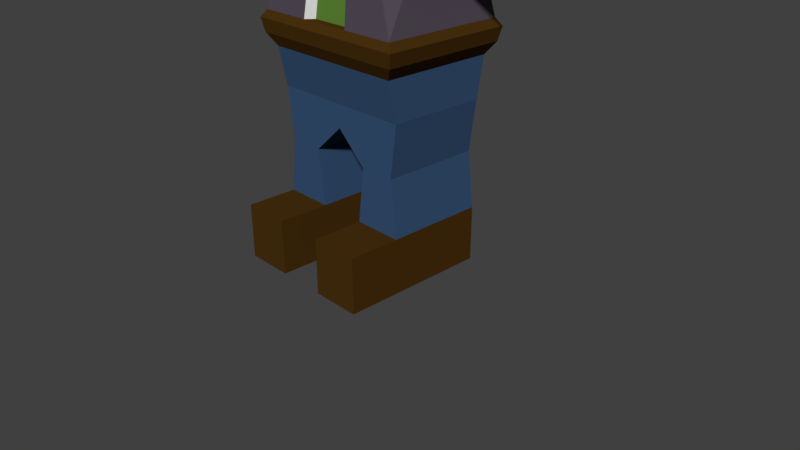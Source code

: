 # Source: Zombie2.blend  (saved by Blender 2.79.0; exported with 4.5.12 LTS)
import bpy
from mathutils import Matrix  # noqa: F401  (used for matrix-valued properties, if any)

bpy.ops.wm.read_factory_settings(use_empty=True)
scene = bpy.context.scene
scene.name = 'Scene'

# ---- collections
col_collection_1 = bpy.data.collections.new('Collection 1'); scene.collection.children.link(col_collection_1)

# ---- materials (node trees are filled in below, after node groups)
mat_material = bpy.data.materials.new('Material')
mat_material.alpha_threshold = 0.0
mat_material.use_transparent_shadow = False
mat_material.diffuse_color = (0.104, 0.2266, 0.03263, 1.0)
mat_material.roughness = 0.5
mat_material.line_color = (0.0, 0.0, 0.0, 1.0)
mat_material_001 = bpy.data.materials.new('Material.001')
mat_material_001.alpha_threshold = 0.0
mat_material_001.use_transparent_shadow = False
mat_material_001.diffuse_color = (0.4969, 0.195, 0.1422, 1.0)
mat_material_001.roughness = 0.5
mat_material_002 = bpy.data.materials.new('Material.002')
mat_material_002.alpha_threshold = 0.0
mat_material_002.use_transparent_shadow = False
mat_material_002.diffuse_color = (0.723, 0.723, 0.723, 1.0)
mat_material_002.roughness = 0.5
mat_material_003 = bpy.data.materials.new('Material.003')
mat_material_003.alpha_threshold = 0.0
mat_material_003.use_transparent_shadow = False
mat_material_003.diffuse_color = (0.08655, 0.07018, 0.09462, 1.0)
mat_material_003.roughness = 0.5
mat_material_004 = bpy.data.materials.new('Material.004')
mat_material_004.alpha_threshold = 0.0
mat_material_004.use_transparent_shadow = False
mat_material_004.diffuse_color = (0.06681, 0.0303, 0.004765, 1.0)
mat_material_004.roughness = 0.5
mat_material_005 = bpy.data.materials.new('Material.005')
mat_material_005.alpha_threshold = 0.0
mat_material_005.use_transparent_shadow = False
mat_material_005.diffuse_color = (0.0375, 0.08285, 0.1734, 1.0)
mat_material_005.roughness = 0.5
mat_material_006 = bpy.data.materials.new('Material.006')
mat_material_006.alpha_threshold = 0.0
mat_material_006.use_transparent_shadow = False
mat_material_006.diffuse_color = (0.4969, 0.3192, 0.04271, 1.0)
mat_material_006.roughness = 0.5
mat_material_007 = bpy.data.materials.new('Material.007')
mat_material_007.alpha_threshold = 0.0
mat_material_007.use_transparent_shadow = False
mat_material_007.diffuse_color = (0.0, 0.0, 0.0, 1.0)
mat_material_007.roughness = 0.5

# ---- material node trees

# ---- world
world_world = bpy.data.worlds.new('World'); scene.world = world_world
world_world.color = (0.05088, 0.05088, 0.05088)
world_world.use_sun_shadow = False
world_world.sun_shadow_jitter_overblur = 0.0
world_world.cycles.sampling_method = 'MANUAL'

# ---- cameras
cam_camera = bpy.data.cameras.new('Camera')
cam_camera.clip_end = 100.0
cam_camera.lens = 35.0
cam_camera.sensor_width = 32.0
cam_camera.sensor_height = 18.0
cam_camera.ortho_scale = 7.314
cam_camera.dof.focus_distance = 0.0
cam_camera.dof.aperture_fstop = 128.0

# ---- meshes
me_cube = bpy.data.meshes.new('Cube')
me_cube.from_pydata([(0.9147, 1.129, 5.71), (0.9147, -0.7002, 5.736), (-0.9147, -0.7002, 5.736), (-0.9147, 1.129, 5.71), (1.0, 1.214, 7.238), (1.0, -0.7855, 7.238), (-1.0, -0.7855, 7.238), (-1.0, 1.214, 7.238), (0.5488, 1.129, 5.652), (0.1829, 1.129, 5.652), (-0.1829, 1.129, 5.652), (-0.5488, 1.129, 5.652), (0.5488, -0.7002, 5.652), (0.1829, -0.7002, 5.652), (-0.1829, -0.7002, 5.652), (-0.5488, -0.7002, 5.652), (0.6, 1.214, 7.238), (0.2, 1.214, 7.238), (-0.2, 1.214, 7.238), (-0.6, 1.214, 7.238), (0.6, -0.7855, 7.238), (0.2, -0.7855, 7.238), (-0.2, -0.7855, 7.238), (-0.6, -0.7855, 7.238), (1.0, 1.214, 5.945), (1.0, 1.214, 6.537), (1.0, 1.214, 7.023), (1.0, -0.7855, 6.038), (1.0, -0.7855, 6.474), (1.0, -0.7855, 6.875), (-1.0, -0.7855, 6.038), (-1.0, -0.7855, 6.474), (-1.0, -0.7855, 6.875), (-1.0, 1.214, 5.945), (-1.0, 1.214, 6.537), (-1.0, 1.214, 7.023), (0.6, -0.7855, 7.023), (0.6, -0.7855, 6.537), (0.4453, -0.7855, 5.924), (0.2, -0.7855, 6.983), (0.2, -0.7855, 6.537), (0.2, -0.7855, 5.924), (-0.2, -0.7855, 6.983), (-0.2, -0.7855, 6.537), (-0.2, -0.7855, 5.924), (-0.6, -0.7855, 7.023), (-0.6, -0.7855, 6.537), (-0.4453, -0.7855, 5.924), (0.6, 1.214, 6.008), (0.6, 1.214, 6.537), (0.6, 1.214, 7.023), (0.2, 1.214, 6.008), (0.2, 1.214, 6.537), (0.2, 1.214, 7.023), (-0.2, 1.214, 6.008), (-0.2, 1.214, 6.537), (-0.2, 1.214, 7.023), (-0.6, 1.214, 6.008), (-0.6, 1.214, 6.537), (-0.6, 1.214, 7.023), (0.2, -0.8164, 6.537), (0.2, -0.8164, 6.008), (-0.2, -0.8164, 6.537), (-0.2, -0.8164, 6.008), (0.6, -0.6115, 7.023), (0.6, -0.6115, 6.537), (0.2, -0.6115, 6.983), (0.2, -0.6115, 6.537), (-0.2, -0.6115, 6.983), (-0.2, -0.6115, 6.537), (-0.6, -0.6115, 7.023), (-0.6, -0.6115, 6.537), (0.9147, 0.5194, 5.652), (0.9147, -0.09043, 5.652), (-0.9147, -0.09043, 5.652), (-0.9147, 0.5194, 5.652), (-1.0, -0.1189, 7.238), (-1.0, 0.5478, 7.238), (1.0, 0.5478, 7.238), (1.0, -0.1189, 7.238), (0.4307, -0.1189, 5.432), (0.4307, 0.5478, 5.432), (0.1436, -0.1189, 5.432), (0.1436, 0.5478, 5.432), (-0.1436, -0.1189, 5.432), (-0.1436, 0.5478, 5.432), (-0.4307, -0.1189, 5.432), (-0.4307, 0.5478, 5.432), (1.0, 0.5478, 6.008), (1.0, -0.1189, 6.008), (1.0, 0.5478, 6.537), (1.0, -0.1189, 6.537), (1.0, 0.5478, 7.023), (1.0, -0.1189, 7.023), (-1.0, -0.1189, 6.008), (-1.0, 0.5478, 6.008), (-1.0, -0.1189, 6.537), (-1.0, 0.5478, 6.537), (-1.0, -0.1189, 7.023), (-1.0, 0.5478, 7.023), (0.4307, -0.1189, 5.214), (0.4307, 0.5478, 5.214), (0.1436, -0.1189, 5.214), (0.1436, 0.5478, 5.214), (-0.1436, -0.1189, 5.214), (-0.1436, 0.5478, 5.214), (-0.4307, -0.1189, 5.214), (-0.4307, 0.5478, 5.214), (0.7409, -0.5432, 5.093), (0.979, 0.9721, 5.093), (0.3263, -0.5432, 5.093), (0.3263, 0.9721, 5.093), (-0.3263, -0.5432, 5.093), (-0.3263, 0.9721, 5.093), (-0.7409, -0.5432, 5.093), (-0.979, 0.9721, 5.093), (1.048, -0.5962, 3.054), (1.048, 1.025, 3.054), (0.3492, -0.5962, 3.054), (0.3492, 1.025, 3.054), (-0.3492, -0.5962, 3.054), (-0.3492, 1.025, 3.054), (-1.048, -0.5962, 3.054), (-1.048, 1.025, 3.054), (-0.7669, -0.5697, 4.073), (-0.7496, -0.552, 4.753), (-0.9905, 0.9809, 4.753), (-1.013, 0.9986, 4.073), (0.9905, 0.9809, 4.753), (1.013, 0.9986, 4.073), (0.3378, 0.9986, 4.073), (0.3302, 0.9809, 4.753), (-0.3378, 0.9986, 4.073), (-0.3302, 0.9809, 4.753), (0.7496, -0.552, 4.753), (0.7669, -0.5697, 4.073), (0.3302, -0.552, 4.753), (0.3378, -0.5697, 4.073), (-0.3302, -0.552, 4.753), (-0.3378, -0.5697, 4.073), (0.9147, 0.3161, 5.652), (0.9147, 0.1128, 5.652), (-0.9147, 0.1128, 5.652), (-0.9147, 0.3161, 5.652), (-1.0, 0.1034, 7.238), (-1.0, 0.3256, 7.238), (1.0, 0.3256, 7.238), (1.0, 0.1034, 7.238), (0.4307, 0.1034, 5.432), (0.4307, 0.3256, 5.432), (-0.4307, 0.1034, 5.432), (-0.4307, 0.3256, 5.432), (1.0, 0.3256, 6.008), (1.0, 0.1034, 6.008), (1.0, 0.3256, 6.537), (1.0, 0.1034, 6.537), (1.0, 0.3256, 7.023), (1.0, 0.1034, 7.023), (-1.0, 0.1034, 6.008), (-1.0, 0.3256, 6.008), (-1.0, 0.1034, 6.537), (-1.0, 0.3256, 6.537), (-1.0, 0.1034, 7.023), (-1.0, 0.3256, 7.023), (0.4307, 0.1034, 5.214), (0.4307, 0.3256, 5.214), (-0.4307, 0.1034, 5.214), (-0.4307, 0.3256, 5.214), (0.979, -0.03808, 5.093), (0.979, 0.467, 5.093), (-0.979, -0.03808, 5.093), (-0.979, 0.467, 5.093), (1.048, -0.05576, 3.054), (1.048, 0.4847, 3.054), (-1.048, -0.05576, 3.054), (-1.048, 0.4847, 3.054), (0.9905, -0.04102, 4.753), (0.9905, 0.47, 4.753), (1.013, -0.04692, 4.073), (1.013, 0.4759, 4.073), (-0.9905, 0.47, 4.753), (-0.9905, -0.04102, 4.753), (-1.013, 0.4759, 4.073), (-1.013, -0.04692, 4.073), (1.561, -0.04102, 4.753), (1.561, 0.47, 4.753), (1.597, -0.04692, 4.073), (1.597, 0.4759, 4.073), (-1.561, 0.47, 4.753), (-1.561, -0.04102, 4.753), (-1.597, 0.4759, 4.073), (-1.597, -0.04692, 4.073), (1.862, -0.04102, 4.705), (1.862, 0.47, 4.705), (1.905, -0.04692, 4.121), (1.905, 0.4759, 4.121), (-1.862, 0.47, 4.705), (-1.862, -0.04102, 4.705), (-1.905, 0.4759, 4.121), (-1.905, -0.04692, 4.121), (2.221, -0.04102, 4.753), (2.221, 0.47, 4.753), (2.272, -0.04692, 4.073), (2.272, 0.4759, 4.073), (-2.221, 0.47, 4.753), (-2.221, -0.04102, 4.753), (-2.272, 0.4759, 4.073), (-2.272, -0.04692, 4.073), (2.532, -0.04102, 4.753), (2.532, 0.47, 4.753), (2.59, -0.04692, 4.073), (2.59, 0.4759, 4.073), (-2.532, 0.47, 4.753), (-2.532, -0.04102, 4.753), (-2.59, 0.4759, 4.073), (-2.59, -0.04692, 4.073), (2.986, -0.04102, 4.753), (2.986, 0.47, 4.753), (3.066, -0.04692, 4.073), (3.066, 0.4759, 4.073), (-2.986, 0.47, 4.753), (-2.986, -0.04102, 4.753), (-3.066, 0.4759, 4.073), (-3.066, -0.04692, 4.073), (0.9683, 0.4289, 2.112), (0.9683, 0.8579, 2.112), (0.3228, 0.8579, 0.0), (0.3228, 0.8579, 2.112), (0.3228, 0.4289, 0.0), (-0.3228, 0.8579, 2.112), (-0.9683, 0.4289, 2.112), (-0.9683, 0.8579, 2.112), (-0.3228, -0.4289, 2.112), (-0.9683, -0.4289, 2.112), (0.3228, -0.4289, 2.112), (0.9683, -0.4289, 2.112), (0.9683, -1.341e-07, 2.112), (0.9683, 0.8579, 0.0), (0.9683, 0.4289, 0.0), (-0.9683, 5.96e-08, 2.112), (0.8779, 0.4289, 1.44), (0.8779, 0.8579, 1.44), (0.4132, 0.4289, 1.44), (0.4132, 0.8579, 1.44), (-0.4132, 0.4289, 1.44), (-0.4132, 0.8579, 1.44), (-0.8779, 0.4289, 1.44), (-0.8779, 0.8579, 1.44), (-0.4132, -0.4289, 1.44), (-0.8779, -0.4289, 1.44), (0.4132, -0.4289, 1.44), (0.8779, -0.4289, 1.44), (0.8779, -1.341e-07, 1.44), (0.4132, 0.0, 1.44), (-0.4132, 5.96e-08, 1.44), (-0.8779, 5.96e-08, 1.44), (-0.3228, 0.4289, 0.0), (-0.3228, 0.8579, 0.0), (-0.9683, 0.4289, 0.0), (-0.9683, 0.8579, 0.0), (-0.3228, -0.4289, 0.0), (-0.9683, -0.4289, 0.0), (0.9683, -0.4289, 0.0), (0.3228, -0.4289, 0.0), (0.9683, -1.341e-07, 0.0), (0.3228, 0.0, 0.0), (-0.3228, 5.96e-08, 0.0), (-0.9683, 5.96e-08, 0.0), (0.9655, 0.4635, 2.623), (-0.9655, 0.4635, 2.623), (0.9655, -0.03457, 2.623), (0.9655, -0.5327, 2.623), (0.3218, 0.9616, 2.623), (0.9655, 0.9616, 2.623), (-0.9655, -0.5327, 2.623), (-0.9655, -0.03457, 2.623), (-0.9655, 0.9616, 2.623), (-0.3218, 0.9616, 2.623), (0.3218, -0.5327, 2.623), (-0.3218, -0.5327, 2.623), (0.3228, 0.0, 0.7201), (0.3228, 0.4289, 0.7201), (0.9683, 0.4289, 0.7201), (0.9683, 0.8579, 0.7201), (0.3228, 0.8579, 0.7201), (0.3228, -0.4289, 0.7201), (0.9683, -0.4289, 0.7201), (0.9683, -1.341e-07, 0.7201), (-0.3228, 5.96e-08, 0.7201), (-0.3228, -0.4289, 0.7201), (-0.3228, 0.4289, 0.7201), (-0.9683, 5.96e-08, 0.7201), (-0.9683, -0.4289, 0.7201), (-0.3228, 0.8579, 0.7201), (-0.9683, 0.4289, 0.7201), (-0.9683, 0.8579, 0.7201), (-0.3228, -1.096, 0.7201), (-0.3228, -1.096, 0.0), (-0.9683, -1.096, 0.0), (0.9683, -1.096, 0.0), (0.3228, -1.096, 0.0), (0.3228, -1.096, 0.7201), (0.9683, -1.096, 0.7201), (-0.9683, -1.096, 0.7201), (1.119, 0.5031, 2.96), (1.119, 1.08, 2.96), (1.08, 0.4931, 2.784), (-1.119, 0.5031, 2.96), (-1.119, 1.08, 2.96), (-0.373, 1.08, 2.96), (-0.373, -0.6515, 2.96), (-1.119, -0.6515, 2.96), (0.373, 1.08, 2.96), (0.373, -0.6515, 2.96), (1.119, -0.6515, 2.96), (1.119, -0.07419, 2.96), (1.08, -0.06416, 2.784), (0.3601, 1.05, 2.784), (-1.119, -0.07419, 2.96), (-1.08, -0.6214, 2.784), (-1.08, 1.05, 2.784), (0.3601, -0.6214, 2.784), (-1.08, 0.4931, 2.784), (1.08, -0.6214, 2.784), (1.08, 1.05, 2.784), (-1.08, -0.06416, 2.784), (-0.3601, 1.05, 2.784), (-0.3601, -0.6214, 2.784), (0.1818, 0.6365, 5.307), (0.5454, 0.6365, 5.307), (-0.1818, 0.6365, 5.307), (-0.5454, 0.6365, 5.307), (0.5454, -0.2076, 5.307), (0.1818, -0.2076, 5.307), (-0.1818, -0.2076, 5.307), (-0.5454, -0.2076, 5.307), (-0.5454, 0.07378, 5.307), (-0.5454, 0.3551, 5.307), (0.5454, 0.3551, 5.307), (0.5454, 0.07378, 5.307), (0.2472, -0.4425, 5.093), (-0.2472, -0.4425, 5.093), (0.2645, -0.4955, 3.054), (-0.2645, -0.4955, 3.054), (0.2558, -0.469, 4.073), (-0.2558, -0.469, 4.073), (0.2501, -0.4513, 4.753), (-0.2501, -0.4513, 4.753), (0.6899, 0.7484, 5.236), (0.8345, 0.8602, 5.164), (0.6899, -0.3194, 5.236), (0.6315, -0.4313, 5.164), (0.23, -0.3194, 5.236), (0.2782, -0.4313, 5.164), (-0.23, -0.3194, 5.236), (-0.2782, -0.4313, 5.164), (-0.6899, -0.3194, 5.236), (-0.6315, -0.4313, 5.164), (-0.6899, 0.0365, 5.236), (-0.8345, -0.00079, 5.164), (-0.6899, 0.3924, 5.236), (-0.8345, 0.4297, 5.164), (0.6899, 0.3924, 5.236), (0.8345, 0.4297, 5.164), (0.6899, 0.0365, 5.236), (0.8345, -0.0007902, 5.164), (0.2782, 0.8602, 5.164), (0.23, 0.7484, 5.236), (-0.2782, 0.8602, 5.164), (-0.23, 0.7484, 5.236), (-0.8345, 0.8602, 5.164), (-0.6899, 0.7484, 5.236), (0.1781, -0.2267, 5.173), (0.2127, -0.3346, 5.133), (-0.1781, -0.2267, 5.173), (-0.2127, -0.3346, 5.133), (-0.4597, -0.6985, 6.71), (-0.3403, -0.6985, 6.71), (-0.4597, -0.6985, 6.85), (-0.3403, -0.6985, 6.85), (0.3403, -0.6985, 6.71), (0.4597, -0.6985, 6.71), (0.3403, -0.6985, 6.85), (0.4597, -0.6985, 6.85), (-0.4597, -0.6115, 6.71), (-0.4597, -0.6115, 6.85), (-0.3403, -0.6115, 6.71), (-0.3403, -0.6115, 6.85), (0.3403, -0.6115, 6.71), (0.3403, -0.6115, 6.85), (0.4597, -0.6115, 6.71), (0.4597, -0.6115, 6.85), (1.0, 1.214, 7.095), (1.0, 1.214, 7.166), (1.0, -0.7855, 7.095), (1.0, -0.7855, 7.166), (-1.0, -0.7855, 7.095), (-1.0, -0.7855, 7.166), (-1.0, 1.214, 7.095), (-1.0, 1.214, 7.166), (0.6, 1.214, 7.095), (0.6, 1.214, 7.166), (0.2, 1.214, 7.095), (0.2, 1.214, 7.166), (-0.2, 1.214, 7.095), (-0.2, 1.214, 7.166), (-0.6, 1.214, 7.095), (-0.6, 1.214, 7.166), (0.6, -0.7855, 7.166), (0.6, -0.7855, 7.095), (0.2, -0.7855, 7.166), (0.2, -0.7855, 7.055), (-0.2, -0.7855, 7.166), (-0.2, -0.7855, 7.055), (-0.6, -0.7855, 7.166), (-0.6, -0.7855, 7.095), (1.0, 0.5478, 7.166), (1.0, 0.5478, 7.095), (1.0, -0.1189, 7.166), (1.0, -0.1189, 7.095), (-1.0, -0.1189, 7.166), (-1.0, -0.1189, 7.095), (-1.0, 0.5478, 7.166), (-1.0, 0.5478, 7.095), (-1.0, 0.1034, 7.166), (-1.0, 0.1034, 7.095), (-1.0, 0.3256, 7.166), (-1.0, 0.3256, 7.095), (1.0, 0.3256, 7.166), (1.0, 0.3256, 7.095), (1.0, 0.1034, 7.166), (1.0, 0.1034, 7.095), (0.6, -0.8448, 7.095), (0.6, -0.8448, 7.023), (0.2, -0.8448, 7.055), (0.2, -0.8448, 6.983), (-0.2, -0.8448, 7.055), (-0.2, -0.8448, 6.983), (-0.6, -0.8448, 7.095), (-0.6, -0.8448, 7.023), (0.2, -1.063, 6.389), (0.2, -1.063, 6.008), (-0.2, -1.063, 6.389), (-0.2, -1.063, 6.008), (1.268e-07, 1.129, 5.652), (-2.31e-08, -0.7002, 5.652), (1.788e-07, 1.214, 7.238), (-2.384e-07, -0.7855, 7.238), (1.639e-07, 1.214, 7.023), (1.49e-07, 1.214, 6.537), (1.341e-07, 1.214, 6.008), (-5.96e-08, -0.7855, 5.924), (-1.341e-07, -0.7855, 6.537), (-2.086e-07, -0.7855, 6.983), (-5.96e-08, -0.8164, 6.008), (-1.341e-07, -0.8164, 6.537), (7.451e-08, 0.5478, 5.432), (4.47e-08, -0.1189, 5.432), (7.451e-08, 0.5478, 5.214), (4.47e-08, -0.1189, 5.214), (1.192e-07, 0.9721, 5.093), (1.192e-07, 1.025, 3.054), (5.96e-08, -0.5962, 3.054), (1.192e-07, 0.9809, 4.753), (1.192e-07, 0.9986, 4.073), (8.941e-08, 0.8579, 2.112), (5.96e-08, -0.4289, 2.112), (8.941e-08, 0.8579, 1.832), (0.00886, -0.4289, 1.82), (8.941e-08, 0.4289, 1.832), (0.00886, 3.027e-08, 1.82), (5.96e-08, -0.5327, 2.623), (1.192e-07, 0.9616, 2.623), (1.192e-07, 1.08, 2.96), (5.96e-08, -0.6515, 2.96), (8.941e-08, -0.6214, 2.784), (8.941e-08, 1.05, 2.784), (5.96e-08, -0.4425, 5.093), (8.941e-08, 0.6365, 5.307), (5.96e-08, -0.4955, 3.054), (5.96e-08, -0.4513, 4.753), (5.96e-08, -0.469, 4.073), (4.47e-08, -0.2267, 5.173), (5.96e-08, -0.3346, 5.133), (8.941e-08, 0.7484, 5.236), (1.192e-07, 0.8602, 5.164), (1.788e-07, 1.214, 7.166), (1.639e-07, 1.214, 7.095), (-2.086e-07, -0.7855, 7.055), (-2.235e-07, -0.7855, 7.166), (-5.96e-08, -1.063, 6.008), (-1.341e-07, -1.063, 6.389), (0.4453, -0.7855, 5.83), (0.2, -0.7855, 5.83), (-0.2, -0.7855, 5.83), (-0.4453, -0.7855, 5.83), (1.0, 1.214, 5.83), (1.0, -0.7855, 5.89), (-1.0, -0.7855, 5.89), (-1.0, 1.214, 5.83), (0.6, 1.214, 5.83), (0.2, 1.214, 5.83), (-0.2, 1.214, 5.83), (-0.6, 1.214, 5.83), (-1.0, -0.1189, 5.83), (-1.0, 0.5478, 5.83), (1.0, 0.5478, 5.83), (1.0, -0.1189, 5.83), (1.0, 0.3256, 5.83), (1.0, 0.1034, 5.83), (-1.0, 0.1034, 5.83), (-1.0, 0.3256, 5.83), (-4.47e-08, -0.7855, 5.83), (1.341e-07, 1.214, 5.83), (-0.1734, -0.6437, 5.912), (-0.3861, -0.6437, 5.912), (-5.96e-08, -0.6437, 5.912), (0.3861, -0.6437, 5.912), (0.1734, -0.6437, 5.912), (0.3861, -0.6437, 5.841), (0.1734, -0.6437, 5.841), (-0.1734, -0.6437, 5.841), (-0.3861, -0.6437, 5.841), (-4.668e-08, -0.6437, 5.841), (-0.8819, 0.8862, 3.893), (0.8819, 0.8862, 3.893), (0.7064, -0.4788, 3.893), (0.294, -0.4788, 3.893), (-0.294, -0.4788, 3.893), (-0.7064, -0.4788, 3.893), (0.294, 0.8862, 3.893), (-0.294, 0.8862, 3.893), (0.8819, 0.4312, 3.893), (0.8819, -0.02378, 3.893), (-0.8819, -0.02378, 3.893), (-0.8819, 0.4312, 3.893), (0.2227, -0.3917, 3.893), (-0.2227, -0.3917, 3.893), (5.609e-08, -0.3917, 3.893), (1.077e-07, 0.8862, 3.893), (1.0, 1.214, 7.383), (1.0, -0.7855, 7.383), (-1.0, -0.7855, 7.383), (-1.0, 1.214, 7.383), (0.6, 1.214, 7.383), (0.2, 1.214, 7.383), (-0.2, 1.214, 7.383), (-0.6, 1.214, 7.383), (0.6, -0.7855, 7.383), (0.2, -0.7855, 7.383), (-0.2, -0.7855, 7.383), (-0.6, -0.7855, 7.383), (-1.0, -0.1189, 7.383), (-1.0, 0.5478, 7.383), (1.0, 0.5478, 7.383), (1.0, -0.1189, 7.383), (-1.0, 0.1034, 7.383), (-1.0, 0.3256, 7.383), (1.0, 0.3256, 7.383), (1.0, 0.1034, 7.383), (1.788e-07, 1.214, 7.383), (-2.384e-07, -0.7855, 7.383), (0.6512, 0.8657, 7.565), (-0.6512, -0.4368, 7.565), (-0.6512, 0.8657, 7.565), (-0.3907, 0.8657, 7.565), (0.3907, -0.4368, 7.565), (-0.1302, -0.4368, 7.565), (0.6512, 0.4315, 7.565), (-0.6512, 0.1421, 7.565), (-1.657e-07, -0.4368, 7.565), (0.6512, -0.4368, 7.565), (0.3907, 0.8657, 7.565), (0.1302, 0.8657, 7.565), (-0.1302, 0.8657, 7.565), (0.1302, -0.4368, 7.565), (-0.3907, -0.4368, 7.565), (-0.6512, -0.002608, 7.565), (-0.6512, 0.4315, 7.565), (0.6512, -0.002608, 7.565), (-0.6512, 0.2868, 7.565), (0.6512, 0.2868, 7.565), (0.6512, 0.1421, 7.565), (1.061e-07, 0.8657, 7.565), (0.2819, 0.4963, 7.658), (0.2819, -0.06739, 7.658), (-0.2819, -0.06739, 7.658), (-0.2819, 0.4963, 7.658), (0.1691, 0.4963, 7.658), (0.05637, 0.4963, 7.658), (-0.05637, 0.4963, 7.658), (-0.1691, 0.4963, 7.658), (0.1691, -0.06739, 7.658), (0.05637, -0.06739, 7.658), (-0.05637, -0.06739, 7.658), (-0.1691, -0.06739, 7.658), (-0.2819, 0.1205, 7.658), (-0.2819, 0.3084, 7.658), (0.2819, 0.3084, 7.658), (0.2819, 0.1205, 7.658), (-0.2819, 0.1831, 7.658), (-0.2819, 0.2458, 7.658), (0.2819, 0.2458, 7.658), (0.2819, 0.1831, 7.658), (2.592e-08, 0.4963, 7.658), (-9.168e-08, -0.06739, 7.658), (-2.887e-08, 0.2145, 7.688), (0.6, -0.8301, 7.792), (0.2, -0.8301, 7.792), (-2.98e-07, -0.8301, 7.792), (-0.2, -0.8301, 7.792), (-0.6, -0.8301, 7.792), (-2.253e-07, -0.7471, 7.835), (-0.1302, -0.7471, 7.835), (0.3907, -0.7471, 7.835), (0.1302, -0.7471, 7.835), (-0.3907, -0.7471, 7.835)], [], [(86, 15, 2, 74), (503, 11, 3, 499), (422, 77, 7, 399), (414, 23, 6, 397), (418, 79, 5, 395), (395, 5, 20, 408), (408, 20, 21, 410), (489, 447, 22, 412), (412, 22, 23, 414), (496, 0, 8, 500), (500, 8, 9, 501), (513, 444, 10, 502), (502, 10, 11, 503), (73, 1, 12, 80), (80, 12, 13, 82), (457, 445, 14, 84), (84, 14, 15, 86), (404, 56, 59, 406), (56, 55, 58, 59), (55, 54, 57, 58), (487, 448, 56, 404), (448, 449, 55, 56), (449, 450, 54, 55), (400, 50, 53, 402), (50, 49, 52, 53), (49, 48, 51, 52), (392, 26, 50, 400), (26, 25, 49, 50), (25, 24, 48, 49), (493, 492, 519, 520), (44, 43, 46, 47), (40, 37, 65, 67), (38, 41, 518, 517), (43, 44, 63, 62), (452, 453, 42, 43), (495, 494, 521, 522), (38, 37, 40, 41), (37, 36, 64, 65), (497, 27, 38, 492), (27, 28, 37, 38), (28, 29, 36, 37), (507, 89, 27, 497), (89, 91, 28, 27), (91, 93, 29, 28), (495, 47, 30, 498), (47, 46, 31, 30), (46, 45, 32, 31), (505, 95, 33, 499), (95, 97, 34, 33), (97, 99, 35, 34), (406, 59, 35, 398), (59, 58, 34, 35), (58, 57, 33, 34), (455, 62, 442, 491), (451, 41, 61, 454), (452, 43, 62, 455), (41, 40, 60, 61), (71, 69, 386, 384), (67, 65, 390, 388), (45, 46, 71, 70), (46, 43, 69, 71), (39, 40, 67, 66), (36, 39, 66, 64), (43, 42, 68, 69), (42, 45, 70, 68), (31, 32, 98, 96), (161, 163, 99, 97), (30, 31, 96, 94), (159, 161, 97, 95), (498, 30, 94, 504), (511, 159, 95, 505), (25, 26, 92, 90), (155, 157, 93, 91), (24, 25, 90, 88), (153, 155, 91, 89), (496, 24, 88, 506), (509, 153, 89, 507), (10, 85, 87, 11), (83, 81, 101, 103), (444, 456, 85, 10), (151, 87, 107, 167), (8, 81, 83, 9), (84, 86, 106, 104), (0, 72, 81, 8), (141, 73, 80, 148), (393, 4, 78, 416), (430, 147, 79, 418), (397, 6, 76, 420), (426, 145, 77, 422), (11, 87, 75, 3), (150, 86, 74, 142), (370, 368, 113, 115), (485, 366, 111, 460), (366, 349, 109, 111), (456, 83, 103, 458), (148, 80, 100, 164), (87, 85, 105, 107), (80, 82, 102, 100), (457, 84, 104, 459), (539, 530, 119, 461), (530, 525, 117, 119), (535, 524, 123, 175), (365, 351, 108, 168), (351, 353, 110, 108), (477, 341, 347, 480), (355, 357, 114, 112), (361, 370, 115, 171), (472, 272, 227, 465), (271, 278, 234, 235), (275, 269, 230, 239), (524, 531, 121, 123), (533, 526, 116, 172), (526, 527, 118, 116), (102, 372, 352, 333), (528, 529, 122, 120), (112, 114, 125, 138), (138, 125, 124, 139), (136, 110, 340, 346), (112, 138, 347, 341), (108, 110, 136, 134), (134, 136, 137, 135), (168, 108, 134, 176), (176, 134, 135, 178), (115, 113, 133, 126), (126, 133, 132, 127), (171, 115, 126, 180), (180, 126, 127, 182), (111, 109, 128, 131), (131, 128, 129, 130), (460, 111, 131, 463), (125, 181, 183, 124), (180, 182, 190, 188), (114, 170, 181, 125), (170, 171, 180, 181), (128, 177, 179, 129), (176, 178, 186, 184), (109, 169, 177, 128), (169, 168, 176, 177), (525, 532, 173, 117), (532, 533, 172, 173), (270, 271, 235, 236), (279, 274, 233, 232), (272, 273, 225, 227), (274, 275, 239, 233), (276, 277, 229, 231), (471, 279, 232, 466), (357, 359, 170, 114), (359, 361, 171, 170), (349, 363, 169, 109), (363, 365, 168, 169), (529, 534, 174, 122), (534, 535, 175, 174), (81, 149, 165, 101), (149, 148, 164, 165), (87, 151, 143, 75), (151, 150, 142, 143), (420, 76, 144, 424), (424, 144, 145, 426), (416, 78, 146, 428), (428, 146, 147, 430), (72, 140, 149, 81), (140, 141, 148, 149), (86, 150, 166, 106), (150, 151, 167, 166), (506, 88, 152, 508), (508, 152, 153, 509), (88, 90, 154, 152), (152, 154, 155, 153), (90, 92, 156, 154), (154, 156, 157, 155), (504, 94, 158, 510), (510, 158, 159, 511), (94, 96, 160, 158), (158, 160, 161, 159), (96, 98, 162, 160), (160, 162, 163, 161), (187, 185, 193, 195), (186, 187, 195, 194), (182, 183, 191, 190), (181, 180, 188, 189), (178, 179, 187, 186), (179, 177, 185, 187), (177, 176, 184, 185), (183, 181, 189, 191), (196, 198, 206, 204), (192, 194, 202, 200), (191, 189, 197, 199), (189, 188, 196, 197), (185, 184, 192, 193), (184, 186, 194, 192), (188, 190, 198, 196), (190, 191, 199, 198), (201, 200, 208, 209), (205, 204, 212, 213), (198, 199, 207, 206), (194, 195, 203, 202), (195, 193, 201, 203), (199, 197, 205, 207), (197, 196, 204, 205), (193, 192, 200, 201), (215, 213, 221, 223), (211, 209, 217, 219), (200, 202, 210, 208), (204, 206, 214, 212), (206, 207, 215, 214), (202, 203, 211, 210), (203, 201, 209, 211), (207, 205, 213, 215), (221, 220, 222, 223), (217, 216, 218, 219), (213, 212, 220, 221), (209, 208, 216, 217), (208, 210, 218, 216), (212, 214, 222, 220), (214, 215, 223, 222), (210, 211, 219, 218), (231, 229, 245, 247), (466, 232, 248, 468), (225, 224, 240, 241), (239, 230, 246, 255), (236, 235, 251, 252), (230, 231, 247, 246), (465, 227, 243, 467), (233, 239, 255, 249), (235, 234, 250, 251), (268, 270, 236, 224), (269, 276, 231, 230), (273, 268, 224, 225), (281, 284, 226, 228), (470, 468, 248, 254), (284, 283, 237, 226), (290, 288, 266, 256), (283, 282, 238, 237), (467, 469, 244, 245), (469, 470, 254, 244), (288, 289, 260, 266), (280, 281, 228, 265), (224, 236, 252, 240), (227, 225, 241, 243), (232, 233, 249, 248), (266, 260, 261, 267), (264, 262, 263, 265), (237, 238, 228, 226), (238, 264, 265, 228), (257, 256, 258, 259), (256, 266, 267, 258), (292, 291, 267, 261), (285, 263, 300, 301), (293, 290, 256, 257), (291, 294, 258, 267), (287, 286, 262, 264), (294, 295, 259, 258), (282, 287, 264, 238), (295, 293, 257, 259), (285, 280, 265, 263), (260, 289, 296, 297), (273, 272, 317, 324), (462, 120, 310, 474), (122, 174, 318, 311), (275, 274, 319, 325), (461, 119, 312, 473), (277, 276, 320, 326), (120, 122, 311, 310), (472, 277, 326, 476), (471, 278, 321, 475), (123, 121, 309, 308), (278, 271, 323, 321), (270, 268, 306, 316), (250, 253, 280, 285), (240, 252, 287, 282), (252, 251, 286, 287), (251, 250, 285, 286), (253, 242, 281, 280), (241, 240, 282, 283), (243, 241, 283, 284), (242, 243, 284, 281), (248, 249, 292, 289), (247, 245, 293, 295), (246, 247, 295, 294), (255, 246, 294, 291), (245, 244, 290, 293), (249, 255, 291, 292), (254, 248, 289, 288), (244, 254, 288, 290), (302, 301, 300, 299), (296, 303, 298, 297), (262, 286, 302, 299), (263, 262, 299, 300), (261, 260, 297, 298), (289, 292, 303, 296), (286, 285, 301, 302), (292, 261, 298, 303), (305, 304, 306, 324), (307, 308, 320, 322), (304, 315, 316, 306), (474, 310, 327, 475), (308, 309, 326, 320), (311, 318, 325, 319), (312, 305, 324, 317), (310, 311, 319, 327), (315, 314, 323, 316), (318, 307, 322, 325), (314, 313, 321, 323), (473, 312, 317, 476), (117, 173, 304, 305), (174, 175, 307, 318), (172, 116, 314, 315), (119, 117, 305, 312), (274, 279, 327, 319), (268, 273, 324, 306), (173, 172, 315, 304), (116, 118, 313, 314), (271, 270, 316, 323), (276, 269, 322, 320), (269, 275, 325, 322), (175, 123, 308, 307), (463, 464, 132, 133), (384, 386, 377, 376), (165, 164, 339, 338), (101, 165, 338, 329), (166, 167, 337, 336), (106, 166, 336, 335), (167, 107, 331, 337), (538, 537, 343, 479), (104, 106, 335, 334), (100, 102, 333, 332), (164, 100, 332, 339), (103, 101, 329, 328), (458, 103, 328, 478), (480, 347, 345, 481), (527, 137, 344, 536), (528, 120, 343, 537), (138, 139, 345, 347), (137, 136, 346, 344), (483, 375, 341, 477), (462, 118, 342, 479), (373, 340, 110, 353), (107, 105, 330, 331), (104, 334, 354, 374), (459, 104, 374, 482), (338, 339, 364, 362), (362, 364, 365, 363), (329, 338, 362, 348), (348, 362, 363, 349), (336, 337, 360, 358), (358, 360, 361, 359), (335, 336, 358, 356), (356, 358, 359, 357), (337, 331, 371, 360), (360, 371, 370, 361), (334, 335, 356, 354), (354, 356, 357, 355), (332, 333, 352, 350), (350, 352, 353, 351), (339, 332, 350, 364), (364, 350, 351, 365), (328, 329, 348, 367), (367, 348, 349, 366), (478, 328, 367, 484), (484, 367, 366, 485), (331, 330, 369, 371), (371, 369, 368, 370), (375, 355, 112, 341), (391, 389, 382, 383), (387, 385, 378, 379), (482, 483, 373, 372), (385, 384, 376, 378), (389, 388, 380, 382), (390, 391, 383, 381), (388, 390, 381, 380), (381, 383, 382, 380), (377, 379, 378, 376), (66, 67, 388, 389), (70, 71, 384, 385), (68, 70, 385, 387), (64, 66, 389, 391), (65, 64, 391, 390), (69, 68, 387, 386), (386, 387, 379, 377), (355, 375, 374, 354), (353, 352, 372, 373), (156, 429, 431, 157), (429, 428, 430, 431), (92, 417, 429, 156), (417, 416, 428, 429), (162, 425, 427, 163), (425, 424, 426, 427), (98, 421, 425, 162), (421, 420, 424, 425), (163, 427, 423, 99), (427, 426, 422, 423), (32, 396, 421, 98), (396, 397, 420, 421), (157, 431, 419, 93), (431, 430, 418, 419), (26, 392, 417, 92), (392, 393, 416, 417), (19, 407, 399, 7), (407, 406, 398, 399), (4, 393, 401, 16), (393, 392, 400, 401), (16, 401, 403, 17), (401, 400, 402, 403), (446, 486, 405, 18), (486, 487, 404, 405), (18, 405, 407, 19), (405, 404, 406, 407), (36, 409, 432, 433), (413, 412, 414, 415), (453, 488, 413, 42), (488, 489, 412, 413), (39, 36, 433, 435), (409, 408, 410, 411), (29, 394, 409, 36), (394, 395, 408, 409), (93, 419, 394, 29), (419, 418, 395, 394), (45, 415, 396, 32), (415, 414, 397, 396), (99, 423, 398, 35), (423, 422, 399, 398), (437, 436, 438, 439), (433, 432, 434, 435), (415, 45, 439, 438), (409, 411, 434, 432), (45, 42, 437, 439), (413, 415, 438, 436), (411, 39, 435, 434), (42, 413, 436, 437), (490, 491, 442, 443), (62, 63, 443, 442), (61, 60, 440, 441), (441, 440, 491, 490), (411, 410, 489, 488), (39, 411, 488, 453), (403, 402, 487, 486), (17, 403, 486, 446), (374, 375, 483, 482), (369, 484, 485, 368), (330, 478, 484, 369), (102, 459, 482, 372), (120, 462, 479, 343), (373, 483, 477, 340), (346, 480, 481, 344), (105, 458, 478, 330), (536, 538, 479, 342), (131, 130, 464, 463), (309, 473, 476, 326), (313, 474, 475, 321), (279, 471, 475, 327), (272, 472, 476, 317), (121, 461, 473, 309), (118, 462, 474, 313), (242, 253, 470, 469), (243, 242, 469, 467), (253, 250, 468, 470), (229, 465, 467, 245), (234, 466, 468, 250), (278, 471, 466, 234), (113, 460, 463, 133), (277, 472, 465, 229), (340, 477, 480, 346), (531, 539, 461, 121), (82, 457, 459, 102), (85, 456, 458, 105), (368, 485, 460, 113), (9, 83, 456, 444), (40, 452, 455, 60), (44, 451, 454, 63), (60, 455, 491, 440), (40, 39, 453, 452), (492, 38, 517, 519), (52, 51, 450, 449), (53, 52, 449, 448), (402, 53, 448, 487), (82, 13, 445, 457), (501, 9, 444, 513), (410, 21, 447, 489), (51, 501, 513, 450), (13, 493, 512, 445), (142, 510, 511, 143), (74, 504, 510, 142), (140, 508, 509, 141), (72, 506, 508, 140), (141, 509, 507, 73), (0, 496, 506, 72), (143, 511, 505, 75), (2, 498, 504, 74), (75, 505, 499, 3), (15, 495, 498, 2), (73, 507, 497, 1), (1, 497, 492, 12), (12, 492, 493, 13), (445, 512, 494, 14), (14, 494, 495, 15), (54, 502, 503, 57), (450, 513, 502, 54), (48, 500, 501, 51), (24, 496, 500, 48), (57, 503, 499, 33), (521, 514, 515, 522), (523, 516, 514, 521), (519, 517, 518, 520), (520, 518, 516, 523), (451, 44, 514, 516), (512, 493, 520, 523), (44, 47, 515, 514), (47, 495, 522, 515), (494, 512, 523, 521), (41, 451, 516, 518), (132, 464, 539, 531), (344, 481, 538, 536), (139, 528, 537, 345), (118, 527, 536, 342), (481, 345, 537, 538), (183, 182, 535, 534), (124, 183, 534, 529), (179, 178, 533, 532), (129, 179, 532, 525), (139, 124, 529, 528), (135, 137, 527, 526), (178, 135, 526, 533), (127, 132, 531, 524), (182, 127, 524, 535), (130, 129, 525, 530), (464, 130, 530, 539), (441, 490, 454, 61), (63, 454, 490, 443), (79, 147, 559, 555), (6, 23, 551, 542), (21, 20, 548, 549), (5, 79, 555, 541), (22, 447, 561, 550), (17, 446, 560, 545), (23, 22, 550, 551), (4, 16, 544, 540), (447, 21, 549, 561), (16, 17, 545, 544), (144, 76, 552, 556), (76, 6, 542, 552), (446, 18, 546, 560), (145, 144, 556, 557), (77, 145, 557, 553), (19, 7, 543, 547), (18, 19, 547, 546), (146, 78, 554, 558), (78, 4, 540, 554), (7, 77, 553, 543), (20, 5, 541, 548), (147, 146, 558, 559), (543, 553, 578, 564), (556, 552, 577, 569), (548, 566, 614, 607), (542, 551, 576, 563), (557, 556, 569, 580), (575, 570, 612, 615), (541, 555, 579, 571), (558, 554, 568, 581), (551, 550, 610, 611), (540, 544, 572, 562), (559, 558, 581, 582), (552, 542, 563, 577), (544, 545, 573, 572), (545, 560, 583, 573), (553, 557, 580, 578), (560, 546, 574, 583), (570, 567, 613, 612), (554, 540, 562, 568), (546, 547, 565, 574), (547, 543, 564, 565), (555, 559, 582, 579), (548, 541, 571, 566), (563, 576, 595, 586), (580, 569, 600, 601), (567, 570, 605, 594), (571, 579, 599, 585), (581, 568, 598, 602), (576, 567, 594, 595), (562, 572, 588, 584), (582, 581, 602, 603), (577, 563, 586, 596), (572, 573, 589, 588), (573, 583, 604, 589), (578, 580, 601, 597), (583, 574, 590, 604), (570, 575, 593, 605), (568, 562, 584, 598), (574, 565, 591, 590), (565, 564, 587, 591), (579, 582, 603, 599), (566, 571, 585, 592), (564, 578, 597, 587), (569, 577, 596, 600), (575, 566, 592, 593), (601, 600, 606), (594, 605, 606), (585, 599, 606), (602, 598, 606), (595, 594, 606), (584, 588, 606), (603, 602, 606), (596, 586, 606), (588, 589, 606), (589, 604, 606), (597, 601, 606), (604, 590, 606), (605, 593, 606), (598, 584, 606), (590, 591, 606), (591, 587, 606), (599, 603, 606), (592, 585, 606), (587, 597, 606), (600, 596, 606), (593, 592, 606), (586, 595, 606), (608, 607, 614, 615), (610, 609, 612, 613), (611, 610, 613, 616), (609, 608, 615, 612), (576, 551, 611, 616), (566, 575, 615, 614), (549, 548, 607, 608), (567, 576, 616, 613), (550, 561, 609, 610), (561, 549, 608, 609)])
me_cube.polygons.foreach_set('material_index', [0, 0, 4, 4, 4, 4, 4, 4, 4, 0, 0, 0, 0, 0, 0, 0, 0, 4, 4, 0, 4, 4, 0, 4, 4, 0, 4, 4, 0, 0, 0, 0, 0, 0, 0, 0, 0, 0, 0, 0, 0, 0, 0, 0, 0, 0, 0, 0, 0, 4, 4, 4, 0, 0, 0, 0, 0, 2, 2, 0, 0, 0, 0, 0, 0, 0, 4, 0, 0, 0, 0, 4, 4, 0, 0, 0, 0, 0, 0, 0, 0, 0, 0, 0, 0, 4, 4, 4, 4, 0, 0, 3, 3, 3, 0, 0, 0, 0, 0, 3, 3, 3, 3, 3, 0, 3, 3, 5, 5, 5, 3, 3, 3, 2, 3, 3, 3, 2, 2, 3, 3, 3, 3, 3, 3, 3, 3, 3, 3, 3, 3, 3, 3, 3, 3, 3, 3, 3, 3, 3, 5, 5, 5, 5, 5, 5, 3, 3, 3, 3, 3, 3, 0, 0, 0, 0, 4, 4, 4, 4, 0, 0, 0, 0, 0, 0, 0, 0, 4, 4, 0, 0, 0, 0, 4, 4, 3, 3, 3, 3, 3, 3, 3, 3, 3, 3, 3, 3, 3, 3, 3, 3, 3, 3, 3, 3, 3, 3, 3, 3, 0, 0, 3, 3, 3, 3, 3, 3, 0, 0, 0, 0, 0, 0, 0, 0, 5, 5, 5, 5, 5, 5, 5, 5, 5, 5, 5, 5, 4, 5, 4, 4, 4, 5, 5, 4, 4, 5, 5, 5, 4, 4, 4, 4, 4, 4, 4, 4, 4, 4, 4, 4, 4, 4, 4, 4, 4, 4, 4, 4, 4, 4, 4, 4, 4, 4, 4, 4, 5, 5, 5, 5, 5, 5, 5, 5, 5, 5, 5, 5, 5, 5, 5, 5, 4, 4, 4, 4, 4, 4, 4, 4, 4, 4, 4, 4, 4, 4, 4, 4, 4, 4, 4, 4, 4, 4, 4, 4, 4, 4, 4, 4, 4, 4, 4, 4, 3, 7, 3, 3, 3, 3, 3, 0, 3, 3, 3, 3, 3, 0, 2, 2, 2, 2, 0, 4, 2, 3, 2, 0, 3, 3, 3, 3, 3, 3, 3, 3, 3, 3, 3, 3, 3, 3, 3, 3, 3, 3, 3, 3, 3, 3, 2, 7, 7, 0, 7, 7, 7, 7, 7, 7, 2, 2, 2, 2, 2, 2, 7, 2, 2, 4, 4, 4, 4, 4, 4, 4, 4, 4, 4, 4, 4, 4, 4, 4, 4, 4, 4, 4, 4, 4, 4, 4, 4, 4, 4, 4, 0, 0, 0, 4, 0, 0, 0, 4, 4, 0, 0, 4, 4, 4, 4, 4, 4, 4, 4, 4, 4, 0, 0, 0, 0, 0, 0, 4, 4, 0, 3, 3, 0, 4, 0, 0, 3, 0, 3, 4, 4, 4, 4, 4, 4, 5, 5, 5, 5, 5, 5, 3, 5, 0, 3, 0, 0, 3, 0, 0, 0, 0, 0, 0, 0, 4, 4, 0, 0, 4, 0, 0, 0, 0, 0, 0, 0, 0, 0, 0, 0, 0, 0, 0, 0, 0, 0, 0, 0, 0, 0, 0, 7, 7, 7, 7, 0, 0, 0, 0, 0, 0, 3, 0, 2, 2, 0, 3, 3, 3, 3, 3, 3, 3, 3, 3, 3, 3, 0, 0, 4, 4, 4, 4, 4, 4, 4, 4, 4, 4, 4, 4, 4, 4, 4, 4, 4, 4, 4, 4, 4, 4, 4, 4, 4, 4, 4, 4, 4, 4, 4, 4, 4, 4, 4, 4, 4, 4, 4, 4, 4, 4, 4, 4, 4, 4, 4, 4, 4, 4, 4, 4, 4, 4, 4, 4, 4, 4, 4, 4, 4, 4, 4, 4, 4, 4, 4, 4, 4, 4, 4, 4, 4, 4, 4, 4, 4, 4, 4, 4, 4, 4, 4, 4, 4, 4, 4, 4, 4, 4, 4, 4, 4, 4, 4, 4, 4, 4])
me_cube.materials.append(mat_material)
me_cube.materials.append(mat_material_001)
me_cube.materials.append(mat_material_002)
me_cube.materials.append(mat_material_003)
me_cube.materials.append(mat_material_004)
me_cube.materials.append(mat_material_005)
me_cube.materials.append(mat_material_006)
me_cube.materials.append(mat_material_007)
me_cube.materials.append(None)
me_cube.use_remesh_preserve_volume = False
me_cube.use_remesh_preserve_attributes = False
me_cube.use_mirror_vertex_groups = False
me_cube.update()
arm_armature = bpy.data.armatures.new('Armature')  # bones are not reproduced

# ---- objects
ob_armature = bpy.data.objects.new('Armature', arm_armature)
ob_cube = bpy.data.objects.new('Cube', me_cube)
ob_camera = bpy.data.objects.new('Camera', cam_camera)

# ---- transforms, parenting, visibility, modifiers, constraints
ob_armature.location = (5.96e-08, 1.28, 3.972)
ob_armature.rotation_euler = (1.571, -0.0, 0.0)
ob_armature.hide_viewport = True
ob_armature.show_in_front = True
ob_armature.lineart.crease_threshold = 0.0
ob_cube.parent = ob_armature
ob_cube.matrix_parent_inverse = Matrix(((1.0, 0.0, 0.0, -5.96e-08), (0.0, 0.0, 1.0, -3.972), (0.0, -1.0, -2.98e-08, 1.28), (0.0, 0.0, 0.0, 1.0)))
ob_cube.location = (0.0, 0.0, 0.0)
ob_cube.lock_rotations_4d = False
ob_cube.empty_display_type = 'ARROWS'
ob_cube.lineart.crease_threshold = 0.0
_vg = ob_cube.vertex_groups.new(name='Bone')
for _i, _w in zip([109, 111, 113, 115, 117, 119, 121, 123, 126, 127, 128, 129, 130, 131, 132, 133, 179, 182, 305, 308, 309, 312, 317, 326, 366, 368, 460, 461, 463, 464, 473, 476, 485, 524, 525, 530, 531, 532, 535, 539], [0.006642, 0.05132, 0.05157, 0.006547, 0.02453, 0.09809, 0.09831, 0.03114, 0.05116, 0.1626, 0.04967, 0.1627, 0.7308, 0.1379, 0.7328, 0.1372, 0.001995, 0.002347, 0.005163, 0.01481, 0.07105, 0.07206, 0.03714, 0.03676, 0.01699, 0.01614, 0.03743, 0.1075, 0.1563, 0.9417, 0.07434, 0.03957, 0.0009193, 0.09687, 0.09361, 0.4145, 0.4156, 0.0009975, 0.001174, 0.5246]): _vg.add([_i], _w, 'REPLACE')
_vg = ob_cube.vertex_groups.new(name='Bone.001')
for _i, _w in zip([101, 102, 103, 104, 105, 107, 108, 110, 111, 112, 113, 114, 116, 118, 120, 122, 124, 125, 131, 133, 134, 135, 136, 137, 138, 139, 183, 310, 311, 313, 314, 321, 327, 328, 329, 330, 331, 332, 333, 334, 335, 340, 341, 342, 343, 344, 345, 346, 347, 348, 350, 351, 352, 353, 354, 355, 356, 357, 366, 367, 368, 369, 371, 372, 373, 374, 375, 458, 459, 460, 462, 463, 474, 475, 477, 478, 479, 480, 481, 482, 483, 484, 485, 526, 527, 528, 529, 534, 536, 537, 538], [0.005838, 0.01713, 0.07502, 0.01796, 0.07634, 0.006157, 0.02858, 0.09237, 0.08522, 0.09549, 0.08478, 0.03087, 0.01621, 0.07762, 0.07904, 0.01592, 0.1314, 0.05868, 0.09855, 0.09917, 0.05846, 0.1263, 0.1756, 0.5206, 0.1769, 0.5207, 0.001058, 0.05951, 0.0005696, 0.05717, 0.003493, 0.02256, 0.02504, 0.08592, 0.01384, 0.09049, 0.01155, 0.004852, 0.03461, 0.03868, 0.003889, 0.09838, 0.1006, 0.08465, 0.08539, 0.5691, 0.5686, 0.2174, 0.2188, 0.006583, 0.01657, 0.02449, 0.05685, 0.07537, 0.05901, 0.07728, 0.01601, 0.02562, 0.08688, 0.08692, 0.08761, 0.08837, 0.006099, 0.05701, 0.07871, 0.05806, 0.07905, 0.1802, 0.02117, 0.2314, 0.06317, 0.3224, 0.04794, 0.01681, 0.1383, 0.1528, 0.07851, 0.3547, 0.6218, 0.06416, 0.09697, 0.195, 0.2111, 0.07126, 0.2991, 0.2999, 0.07367, 0.0005288, 0.3269, 0.327, 0.3502]): _vg.add([_i], _w, 'REPLACE')
_vg = ob_cube.vertex_groups.new(name='Bone.002')
for _i, _w in zip([1, 2, 12, 13, 14, 15, 27, 28, 30, 31, 37, 38, 39, 40, 41, 42, 43, 44, 46, 47, 60, 61, 62, 63, 65, 66, 67, 68, 69, 71, 376, 377, 378, 379, 380, 381, 382, 383, 384, 385, 386, 387, 388, 389, 390, 391, 440, 441, 442, 443, 445, 451, 452, 453, 454, 455, 490, 491, 492, 493, 494, 495, 497, 498, 512, 514, 515, 516, 517, 518, 519, 520, 521, 522, 523], [0.03588, 0.03285, 0.06626, 0.1037, 0.1015, 0.06301, 0.02604, 0.002689, 0.02225, 0.0002512, 0.03359, 0.07498, 0.0007376, 0.06315, 0.1029, 0.0006658, 0.06349, 0.1008, 0.03233, 0.07026, 0.06895, 0.1019, 0.06921, 0.1002, 0.02612, 0.001762, 0.048, 0.001382, 0.04875, 0.02579, 0.01672, 0.01888, 0.01226, 0.01339, 0.01891, 0.01685, 0.01365, 0.01261, 0.01755, 0.009327, 0.02298, 0.01139, 0.02282, 0.01171, 0.01764, 0.009856, 0.07573, 0.09617, 0.07576, 0.09553, 0.1074, 0.1142, 0.06614, 0.002215, 0.1109, 0.07116, 0.09479, 0.07644, 0.08504, 0.1674, 0.1638, 0.07752, 0.03171, 0.02887, 0.1751, 0.1314, 0.09336, 0.1385, 0.1039, 0.1325, 0.1285, 0.1787, 0.178, 0.1112, 0.186]): _vg.add([_i], _w, 'REPLACE')
_vg = ob_cube.vertex_groups.new(name='Bone.020')
for _i, _w in zip([0, 1, 2, 3, 4, 5, 6, 7, 8, 9, 10, 11, 12, 13, 14, 15, 16, 17, 18, 19, 20, 21, 22, 23, 24, 25, 26, 27, 28, 29, 30, 31, 32, 33, 34, 35, 36, 37, 38, 39, 40, 41, 42, 43, 44, 45, 46, 47, 48, 49, 50, 51, 52, 53, 54, 55, 56, 57, 58, 59, 60, 61, 62, 63, 64, 65, 66, 67, 68, 69, 70, 71, 72, 73, 74, 75, 76, 77, 78, 79, 80, 81, 82, 83, 84, 85, 86, 87, 88, 89, 90, 91, 92, 93, 94, 95, 96, 97, 98, 99, 100, 101, 102, 103, 104, 105, 106, 107, 108, 109, 110, 111, 112, 113, 114, 115, 134, 136, 138, 140, 141, 142, 143, 144, 145, 146, 147, 148, 149, 150, 151, 152, 153, 154, 155, 156, 157, 158, 159, 160, 161, 162, 163, 164, 165, 166, 167, 168, 169, 170, 171, 328, 329, 330, 331, 332, 333, 334, 335, 336, 337, 338, 339, 340, 341, 346, 347, 348, 349, 350, 351, 352, 353, 354, 355, 356, 357, 358, 359, 360, 361, 362, 363, 364, 365, 366, 367, 368, 369, 370, 371, 372, 373, 374, 375, 376, 377, 378, 379, 380, 381, 382, 383, 384, 385, 386, 387, 388, 389, 390, 391, 392, 393, 394, 395, 396, 397, 398, 399, 400, 401, 402, 403, 404, 405, 406, 407, 408, 409, 410, 411, 412, 413, 414, 415, 416, 417, 418, 419, 420, 421, 422, 423, 424, 425, 426, 427, 428, 429, 430, 431, 432, 433, 434, 435, 436, 437, 438, 439, 440, 441, 442, 443, 444, 445, 446, 447, 448, 449, 450, 451, 452, 453, 454, 455, 456, 457, 458, 459, 460, 477, 478, 480, 482, 483, 484, 485, 486, 487, 488, 489, 490, 491, 492, 493, 494, 495, 496, 497, 498, 499, 500, 501, 502, 503, 504, 505, 506, 507, 508, 509, 510, 511, 512, 513, 514, 515, 516, 517, 518, 519, 520, 521, 522, 523, 540, 541, 542, 543, 544, 545, 546, 547, 548, 549, 550, 551, 552, 553, 554, 555, 556, 557, 558, 559, 560, 561, 562, 563, 564, 565, 566, 567, 568, 569, 570, 571, 572, 573, 574, 575, 576, 577, 578, 579, 580, 581, 582, 583, 584, 585, 586, 587, 588, 589, 590, 591, 592, 593, 594, 595, 596, 597, 598, 599, 600, 601, 602, 603, 604, 605, 606, 607, 608, 609, 610, 611, 612, 613, 614, 615, 616], [0.966, 0.9182, 0.9217, 0.9627, 0.9949, 0.9833, 0.9837, 0.9949, 0.9438, 0.9483, 0.9477, 0.9477, 0.8774, 0.8361, 0.8365, 0.8738, 0.9954, 0.996, 0.996, 0.9954, 0.9788, 0.9774, 0.9773, 0.9788, 0.9729, 0.9875, 0.9934, 0.9349, 0.9586, 0.974, 0.937, 0.9596, 0.9738, 0.9717, 0.9872, 0.9933, 0.9703, 0.9442, 0.8963, 0.9681, 0.9243, 0.872, 0.9681, 0.9236, 0.8738, 0.9706, 0.9444, 0.8991, 0.9729, 0.9885, 0.9941, 0.975, 0.9899, 0.995, 0.9751, 0.9899, 0.995, 0.9733, 0.9884, 0.9941, 0.918, 0.8735, 0.9175, 0.8749, 0.9677, 0.9502, 0.9674, 0.9404, 0.9675, 0.9397, 0.968, 0.9499, 0.9295, 0.9179, 0.9145, 0.9303, 0.9901, 0.9938, 0.9938, 0.99, 0.7852, 0.8016, 0.8245, 0.8412, 0.8102, 0.8356, 0.7795, 0.7941, 0.9652, 0.9543, 0.9852, 0.9781, 0.9923, 0.9877, 0.9538, 0.9652, 0.9779, 0.9851, 0.9879, 0.9923, 0.3841, 0.2855, 0.5646, 0.2862, 0.4384, 0.2899, 0.3493, 0.2927, 0.05367, 0.002733, 0.1272, 0.03652, 0.1234, 0.03454, 0.04126, 0.004295, 0.002482, 0.05533, 0.05335, 0.9224, 0.9183, 0.9164, 0.9217, 0.9918, 0.993, 0.993, 0.9917, 0.7567, 0.7645, 0.7521, 0.7613, 0.9622, 0.9587, 0.9837, 0.9814, 0.9913, 0.9899, 0.9582, 0.9619, 0.9812, 0.9836, 0.9899, 0.9913, 0.3165, 0.2783, 0.3045, 0.2793, 0.03201, 0.007034, 0.02953, 0.007176, 0.1913, 0.1508, 0.2004, 0.1491, 0.2234, 0.4186, 0.3329, 0.2101, 0.1909, 0.165, 0.1681, 0.1971, 0.1834, 0.1691, 0.06174, 0.05956, 0.07724, 0.03672, 0.129, 0.07985, 0.2864, 0.1935, 0.2418, 0.1734, 0.1226, 0.07417, 0.1126, 0.0673, 0.09092, 0.05118, 0.09293, 0.05191, 0.1154, 0.06882, 0.06885, 0.1116, 0.07006, 0.1161, 0.03676, 0.07667, 0.3903, 0.2708, 0.3252, 0.2364, 0.9574, 0.9564, 0.9602, 0.9597, 0.9567, 0.9576, 0.9598, 0.9602, 0.9566, 0.9619, 0.9542, 0.9611, 0.9545, 0.9611, 0.9568, 0.9618, 0.9939, 0.9944, 0.9802, 0.9818, 0.9802, 0.982, 0.9939, 0.9944, 0.9947, 0.9951, 0.9954, 0.9958, 0.9954, 0.9958, 0.9946, 0.995, 0.9766, 0.974, 0.9751, 0.9724, 0.9751, 0.9724, 0.9767, 0.9742, 0.9934, 0.9929, 0.9894, 0.9886, 0.9895, 0.9889, 0.9934, 0.9929, 0.9913, 0.9907, 0.9925, 0.992, 0.9925, 0.992, 0.9912, 0.9906, 0.9728, 0.9714, 0.9712, 0.9695, 0.9712, 0.9695, 0.973, 0.9716, 0.9089, 0.8812, 0.9088, 0.8817, 0.9492, 0.8323, 0.9961, 0.977, 0.9951, 0.9901, 0.9754, 0.8591, 0.9216, 0.9675, 0.863, 0.9162, 0.8515, 0.8292, 0.2145, 0.5666, 0.01292, 0.2145, 0.1696, 0.06671, 0.4106, 0.2973, 0.08961, 0.05352, 0.9959, 0.9955, 0.9714, 0.9745, 0.8829, 0.9081, 0.8739, 0.7873, 0.7899, 0.8777, 0.9694, 0.9264, 0.9287, 0.9673, 0.9611, 0.9639, 0.9639, 0.9628, 0.9374, 0.9506, 0.9506, 0.9387, 0.946, 0.9422, 0.9411, 0.9455, 0.7792, 0.9645, 0.8382, 0.8739, 0.8313, 0.8648, 0.838, 0.8353, 0.7849, 0.7846, 0.8503, 0.7772, 0.9949, 0.9833, 0.9837, 0.9949, 0.9954, 0.996, 0.996, 0.9954, 0.9788, 0.9774, 0.9773, 0.9788, 0.9901, 0.9938, 0.9938, 0.99, 0.9918, 0.993, 0.993, 0.9917, 0.9961, 0.977, 0.9949, 0.9837, 0.9949, 0.9954, 0.9788, 0.9773, 0.9938, 0.9918, 0.977, 0.9833, 0.9954, 0.996, 0.996, 0.9774, 0.9788, 0.9901, 0.9938, 0.99, 0.993, 0.993, 0.9917, 0.9961, 0.9949, 0.9833, 0.9837, 0.9949, 0.9954, 0.996, 0.996, 0.9954, 0.9788, 0.9774, 0.9773, 0.9788, 0.9901, 0.9938, 0.9938, 0.99, 0.9918, 0.993, 0.993, 0.9917, 0.9961, 0.977, 0.9954, 0.9788, 0.9774, 0.977, 0.9773, 0.9788, 0.977, 0.9773, 0.9788, 0.9774, 0.9788]): _vg.add([_i], _w, 'REPLACE')
_vg = ob_cube.vertex_groups.new(name='Bone.003')
for _i, _w in zip([0, 1, 8, 9, 12, 13, 72, 73, 80, 81, 82, 83, 84, 85, 88, 89, 100, 101, 102, 103, 104, 105, 106, 107, 108, 109, 110, 111, 112, 113, 116, 117, 118, 119, 128, 129, 130, 131, 133, 134, 135, 136, 137, 138, 139, 140, 141, 148, 149, 152, 153, 164, 165, 168, 169, 172, 173, 176, 177, 178, 179, 184, 185, 186, 187, 192, 271, 273, 304, 305, 306, 312, 313, 314, 315, 316, 321, 323, 324, 328, 329, 330, 331, 332, 333, 334, 335, 338, 339, 340, 341, 342, 344, 345, 346, 347, 348, 349, 350, 351, 352, 353, 354, 355, 356, 357, 362, 363, 364, 365, 366, 367, 368, 369, 370, 371, 372, 373, 374, 375, 445, 456, 457, 458, 459, 460, 463, 477, 478, 479, 480, 481, 482, 483, 484, 485, 492, 500, 506, 507, 508, 509, 525, 526, 527, 528, 530, 532, 533, 536, 537, 538], [0.00126, 0.007891, 0.03613, 0.01023, 0.03047, 0.01722, 0.05757, 0.05689, 0.1683, 0.167, 0.09416, 0.1025, 0.03269, 0.03105, 0.00365, 0.005576, 0.537, 0.6283, 0.2621, 0.5007, 0.09556, 0.1371, 0.02834, 0.04915, 0.8385, 0.8833, 0.6524, 0.6958, 0.09648, 0.1138, 0.1199, 0.1124, 0.05319, 0.02155, 0.86, 0.675, 0.1633, 0.6429, 0.08807, 0.8223, 0.6649, 0.6284, 0.2528, 0.09104, 0.05278, 0.06336, 0.06351, 0.2168, 0.2137, 0.006103, 0.006798, 0.6474, 0.6885, 0.8909, 0.9184, 0.1301, 0.1246, 0.8632, 0.9076, 0.772, 0.7849, 0.1132, 0.09125, 0.1158, 0.1032, 0.004101, 0.02167, 0.00584, 0.09042, 0.09088, 0.05023, 0.008704, 0.03899, 0.09632, 0.09668, 0.05603, 0.008243, 0.06443, 0.05764, 0.5502, 0.7444, 0.1668, 0.0496, 0.6849, 0.4117, 0.09218, 0.02949, 0.7895, 0.7582, 0.5466, 0.1343, 0.04036, 0.1975, 0.06841, 0.5405, 0.1334, 0.8233, 0.8611, 0.7725, 0.8168, 0.522, 0.5945, 0.09983, 0.1023, 0.02342, 0.01177, 0.8625, 0.9015, 0.8356, 0.8756, 0.6724, 0.6319, 0.1334, 0.1494, 0.01291, 0.03183, 0.3778, 0.4693, 0.1302, 0.1387, 0.00196, 0.0631, 0.06221, 0.3033, 0.1591, 0.3438, 0.2481, 0.2972, 0.3365, 0.0007949, 0.2661, 0.1122, 0.2256, 0.2718, 0.3523, 0.3546, 0.005601, 0.006901, 0.02882, 0.03017, 0.03441, 0.03498, 0.3937, 0.3924, 0.153, 0.02639, 0.09244, 0.4547, 0.451, 0.1189, 0.0342, 0.05649]): _vg.add([_i], _w, 'REPLACE')
_vg = ob_cube.vertex_groups.new(name='Bone.004')
for _i, _w in zip([129, 134, 135, 168, 169, 176, 177, 178, 179, 184, 185, 186, 187, 192, 193, 194, 195, 200, 201, 202, 203, 208, 209, 210, 211, 525, 526, 532, 533], [0.01251, 0.0116, 0.02305, 0.02132, 0.001071, 0.09893, 0.07074, 0.1066, 0.1063, 0.8384, 0.8823, 0.757, 0.8357, 0.7835, 0.8592, 0.5242, 0.7926, 0.1754, 0.1563, 0.1337, 0.1646, 0.03841, 0.01647, 0.02445, 0.02473, 0.006254, 0.01152, 0.05314, 0.05328]): _vg.add([_i], _w, 'REPLACE')
_vg = ob_cube.vertex_groups.new(name='Bone.005')
for _i, _w in zip([184, 186, 187, 192, 193, 194, 195, 200, 201, 202, 203, 208, 209, 210, 211, 216, 217, 218, 219], [0.01922, 0.1014, 0.02772, 0.148, 0.09748, 0.4141, 0.142, 0.6112, 0.6652, 0.6286, 0.6168, 0.159, 0.138, 0.1699, 0.1433, 0.02787, 0.007158, 0.04422, 0.01648]): _vg.add([_i], _w, 'REPLACE')
_vg = ob_cube.vertex_groups.new(name='Bone.006')
for _i, _w in zip([192, 193, 194, 195, 200, 201, 202, 203, 208, 209, 210, 211, 216, 217, 218, 219], [0.03035, 0.001691, 0.02529, 0.0309, 0.2071, 0.1749, 0.2318, 0.2133, 0.7952, 0.828, 0.7913, 0.8181, 0.9503, 0.9641, 0.9418, 0.9581]): _vg.add([_i], _w, 'REPLACE')
_vg = ob_cube.vertex_groups.new(name='Bone.007')
for _i, _w in zip([2, 3, 10, 11, 14, 15, 74, 75, 80, 82, 83, 84, 85, 86, 87, 94, 95, 100, 101, 102, 103, 104, 105, 106, 107, 108, 110, 111, 112, 113, 114, 115, 120, 121, 122, 123, 124, 125, 126, 127, 131, 132, 133, 136, 137, 138, 139, 142, 143, 150, 151, 158, 159, 166, 167, 170, 171, 174, 175, 180, 181, 182, 183, 188, 189, 190, 191, 198, 199, 274, 275, 276, 307, 308, 309, 310, 311, 318, 319, 320, 322, 325, 327, 328, 329, 330, 331, 332, 333, 334, 335, 336, 337, 340, 341, 343, 344, 345, 346, 347, 348, 349, 350, 351, 352, 353, 354, 355, 356, 357, 358, 359, 360, 361, 366, 367, 368, 369, 370, 371, 372, 373, 374, 375, 445, 456, 457, 458, 459, 460, 463, 477, 478, 479, 480, 481, 482, 483, 484, 485, 494, 495, 503, 504, 505, 510, 511, 522, 524, 527, 528, 529, 531, 534, 535, 536, 537, 538], [0.007875, 0.006775, 0.01298, 0.02816, 0.02789, 0.04894, 0.0631, 0.05734, 2.869e-05, 0.05667, 0.02608, 0.124, 0.1046, 0.1799, 0.1734, 0.009314, 0.00447, 0.04217, 0.04801, 0.1259, 0.1314, 0.4187, 0.4899, 0.5791, 0.6197, 0.002102, 0.1014, 0.1148, 0.6564, 0.6981, 0.8472, 0.8776, 0.05229, 0.02549, 0.1215, 0.1136, 0.6515, 0.8246, 0.857, 0.6708, 0.08771, 0.1614, 0.6425, 0.0946, 0.05345, 0.6319, 0.252, 0.06706, 0.06496, 0.2237, 0.2171, 0.00974, 0.007933, 0.6621, 0.6867, 0.8904, 0.9182, 0.131, 0.1286, 0.9044, 0.8611, 0.7835, 0.7444, 0.07836, 0.1058, 0.1117, 0.1222, 0.003151, 0.01621, 0.02245, 0.004669, 0.01276, 0.09496, 0.0903, 0.01473, 0.03584, 0.1001, 0.09804, 0.0669, 0.05907, 0.05453, 0.05838, 0.006605, 0.1572, 0.05424, 0.5272, 0.7511, 0.04271, 0.1119, 0.5153, 0.7043, 0.7671, 0.7919, 0.1469, 0.5703, 0.03953, 0.06899, 0.1976, 0.1377, 0.545, 0.03471, 0.01217, 0.03079, 0.01589, 0.1169, 0.1148, 0.5811, 0.6242, 0.7815, 0.8223, 0.8401, 0.8775, 0.8646, 0.9019, 0.1317, 0.1448, 0.6693, 0.6218, 0.8594, 0.8244, 0.1577, 0.1605, 0.4694, 0.5248, 0.01118, 0.06238, 0.08419, 0.2974, 0.2252, 0.3443, 0.2484, 0.3243, 0.3291, 0.0001856, 0.2725, 0.1126, 0.2822, 0.3125, 0.3461, 0.3517, 0.006366, 0.01673, 0.003532, 0.03686, 0.02963, 0.03966, 0.03692, 0.003905, 0.3922, 0.02672, 0.1522, 0.3865, 0.09343, 0.4377, 0.456, 0.03449, 0.1186, 0.0564]): _vg.add([_i], _w, 'REPLACE')
_vg = ob_cube.vertex_groups.new(name='Bone.008')
for _i, _w in zip([124, 125, 127, 170, 180, 181, 182, 183, 188, 189, 190, 191, 196, 197, 198, 199, 205, 206, 207, 524, 529, 534, 535], [0.01816, 0.003629, 0.002865, 0.01277, 0.06422, 0.08528, 0.0864, 0.09997, 0.7903, 0.718, 0.6654, 0.6315, 0.1303, 0.1661, 0.1586, 0.1762, 0.02315, 0.02025, 0.03782, 0.001433, 0.009081, 0.04998, 0.0432]): _vg.add([_i], _w, 'REPLACE')
_vg = ob_cube.vertex_groups.new(name='Bone.009')
for _i, _w in zip([182, 183, 188, 189, 190, 191, 196, 197, 198, 199, 204, 205, 206, 207, 212, 213, 214, 215, 220, 221, 222, 223, 534, 535], [0.0002098, 0.01312, 0.125, 0.1627, 0.1961, 0.2115, 0.8319, 0.7688, 0.7649, 0.7272, 0.8085, 0.7546, 0.7388, 0.7019, 0.1597, 0.191, 0.1749, 0.1937, 0.015, 0.0474, 0.03742, 0.04962, 0.00656, 0.0001049]): _vg.add([_i], _w, 'REPLACE')
_vg = ob_cube.vertex_groups.new(name='Bone.010')
for _i, _w in zip([197, 198, 199, 204, 205, 206, 207, 212, 213, 214, 215, 220, 221, 222, 223], [0.0274, 0.04289, 0.05868, 0.1654, 0.2029, 0.2193, 0.245, 0.8345, 0.7982, 0.815, 0.7922, 0.9661, 0.9485, 0.9537, 0.9467]): _vg.add([_i], _w, 'REPLACE')
_vg = ob_cube.vertex_groups.new(name='Bone.011')
for _i, _w in zip([119, 121, 272, 277, 309, 312, 317, 326, 461, 462, 471, 472, 473, 474, 475, 476, 530, 531, 539], [0.09536, 0.09629, 0.04322, 0.04237, 0.08122, 0.08035, 0.0657, 0.0669, 0.2883, 0.005826, 0.03401, 0.08736, 0.2108, 0.0405, 0.09557, 0.2024, 0.04768, 0.04815, 0.1442]): _vg.add([_i], _w, 'REPLACE')
_vg = ob_cube.vertex_groups.new(name='Bone.012')
for _i, _w in zip([116, 117, 118, 119, 120, 121, 122, 123, 124, 127, 132, 137, 139, 174, 175, 182, 183, 227, 229, 230, 231, 232, 233, 234, 235, 239, 245, 248, 249, 250, 253, 254, 269, 271, 272, 273, 274, 275, 276, 277, 278, 279, 305, 307, 308, 309, 310, 311, 312, 313, 314, 317, 318, 319, 320, 321, 322, 323, 324, 325, 326, 327, 342, 343, 344, 345, 461, 462, 465, 466, 467, 468, 469, 470, 471, 472, 473, 474, 475, 476, 479, 481, 524, 525, 526, 527, 528, 529, 530, 531, 534, 535, 536, 537, 538, 539], [0.04018, 0.009513, 0.1677, 0.1101, 0.5847, 0.5808, 0.5986, 0.6139, 0.1032, 0.08605, 0.04797, 0.0273, 0.09053, 0.6333, 0.6457, 0.05272, 0.06339, 0.1099, 0.1734, 0.06878, 0.1182, 0.1943, 0.1408, 0.1193, 0.004793, 0.0857, 0.01264, 0.02904, 0.004518, 0.02249, 0.02492, 0.02163, 0.4503, 0.03759, 0.1528, 0.009869, 0.4641, 0.445, 0.4731, 0.5864, 0.1756, 0.5462, 0.001809, 0.6179, 0.5918, 0.6048, 0.5921, 0.5805, 0.1144, 0.1617, 0.02769, 0.1299, 0.6054, 0.5291, 0.5362, 0.1652, 0.5344, 0.02664, 0.002686, 0.5269, 0.6057, 0.5788, 0.2259, 0.5418, 0.03904, 0.08031, 0.2658, 0.4026, 0.2954, 0.2953, 0.1885, 0.1858, 0.3649, 0.3466, 0.4381, 0.4568, 0.3256, 0.401, 0.3846, 0.3535, 0.4013, 0.05893, 0.35, 0.004756, 0.02009, 0.0975, 0.3376, 0.3509, 0.05507, 0.3144, 0.3484, 0.3492, 0.1325, 0.311, 0.2301, 0.1329]): _vg.add([_i], _w, 'REPLACE')
_vg = ob_cube.vertex_groups.new(name='Bone.013')
for _i, _w in zip([120, 121, 122, 123, 124, 174, 175, 227, 229, 230, 231, 232, 233, 234, 239, 243, 244, 245, 246, 247, 248, 249, 250, 253, 254, 255, 269, 272, 274, 275, 276, 277, 278, 279, 288, 289, 290, 293, 295, 307, 308, 309, 310, 311, 313, 317, 318, 319, 320, 321, 322, 325, 326, 327, 343, 461, 462, 465, 466, 467, 468, 469, 470, 471, 472, 473, 474, 475, 476, 479, 524, 528, 529, 531, 534, 535, 537, 538, 539], [0.07395, 0.066, 0.1649, 0.1627, 0.001096, 0.1716, 0.1674, 0.1094, 0.6605, 0.831, 0.765, 0.565, 0.6784, 0.09491, 0.7855, 0.05445, 0.8997, 0.744, 0.0867, 0.4655, 0.6189, 0.2485, 0.02971, 0.01245, 0.8154, 0.1009, 0.4895, 0.05018, 0.3996, 0.4787, 0.4167, 0.2018, 0.05099, 0.1997, 0.06742, 0.04908, 0.05781, 0.08967, 0.05926, 0.2354, 0.2244, 0.09192, 0.1017, 0.2189, 0.002416, 0.01723, 0.2377, 0.3086, 0.3219, 0.02362, 0.3685, 0.3636, 0.1402, 0.1474, 0.05584, 0.01956, 0.03159, 0.3319, 0.2481, 0.436, 0.2495, 0.3032, 0.2633, 0.108, 0.1125, 0.04076, 0.05214, 0.07788, 0.07357, 0.01338, 0.08134, 0.03698, 0.08301, 0.033, 0.08578, 0.08372, 0.02792, 0.006689, 0.009781]): _vg.add([_i], _w, 'REPLACE')
_vg = ob_cube.vertex_groups.new(name='Bone.014')
for _i, _w in zip([229, 230, 231, 232, 233, 239, 244, 245, 246, 247, 248, 249, 254, 255, 256, 257, 258, 259, 260, 261, 266, 267, 274, 288, 289, 290, 291, 292, 293, 294, 295, 296, 303, 467, 468, 470], [0.01191, 0.08762, 0.08045, 0.03037, 0.1086, 0.1057, 0.0529, 0.1763, 0.9009, 0.506, 0.1596, 0.5855, 0.07747, 0.8529, 0.4781, 0.5359, 0.4808, 0.5417, 0.009292, 0.01834, 0.127, 0.1324, 0.003905, 0.7249, 0.136, 0.8834, 0.7832, 0.1848, 0.835, 0.9276, 0.8689, 0.006301, 0.01762, 0.0129, 0.02789, 0.004521]): _vg.add([_i], _w, 'REPLACE')
_vg = ob_cube.vertex_groups.new(name='Bone.019')
for _i, _w in zip([248, 249, 254, 255, 256, 257, 258, 259, 260, 261, 266, 267, 288, 289, 290, 291, 292, 293, 294, 295, 296, 297, 298, 303], [0.1047, 0.1129, 0.009015, 0.01088, 0.5173, 0.4516, 0.5172, 0.4491, 0.9654, 0.9631, 0.8672, 0.8656, 0.201, 0.806, 0.05524, 0.2021, 0.7865, 0.06741, 0.05825, 0.06844, 0.9614, 0.9893, 0.9889, 0.96]): _vg.add([_i], _w, 'REPLACE')
_vg = ob_cube.vertex_groups.new(name='Bone.015')
for _i, _w in zip([116, 117, 118, 119, 120, 121, 122, 129, 130, 135, 137, 139, 172, 173, 178, 179, 224, 225, 227, 229, 232, 234, 235, 236, 268, 270, 271, 272, 273, 274, 277, 278, 279, 304, 305, 306, 309, 310, 311, 312, 313, 314, 315, 316, 317, 319, 321, 323, 324, 326, 327, 342, 343, 344, 345, 461, 462, 465, 466, 467, 468, 471, 472, 473, 474, 475, 476, 479, 481, 525, 526, 527, 528, 529, 530, 531, 532, 533, 536, 537, 538, 539], [0.5975, 0.6155, 0.5663, 0.5645, 0.1459, 0.09, 0.02698, 0.08437, 0.0455, 0.09892, 0.08723, 0.02137, 0.6397, 0.6552, 0.05646, 0.05236, 0.05722, 0.1037, 0.1027, 0.002972, 0.02958, 0.1165, 0.1205, 0.07442, 0.4525, 0.4461, 0.4521, 0.5102, 0.4616, 0.006411, 0.07406, 0.4784, 0.1036, 0.6247, 0.5957, 0.537, 0.08457, 0.1321, 0.01238, 0.5762, 0.5682, 0.5764, 0.6115, 0.5295, 0.5582, 0.008076, 0.5359, 0.5215, 0.535, 0.08043, 0.1177, 0.5218, 0.2052, 0.07691, 0.03288, 0.238, 0.3676, 0.06509, 0.07269, 0.007092, 0.03043, 0.2259, 0.2005, 0.2727, 0.348, 0.2791, 0.2344, 0.38, 0.05598, 0.3499, 0.3482, 0.3268, 0.08363, 0.01349, 0.305, 0.045, 0.3538, 0.3481, 0.2994, 0.119, 0.218, 0.119]): _vg.add([_i], _w, 'REPLACE')
_vg = ob_cube.vertex_groups.new(name='Bone.016')
for _i, _w in zip([116, 117, 118, 119, 172, 173, 224, 225, 227, 229, 232, 234, 235, 236, 240, 241, 242, 243, 248, 250, 251, 252, 253, 268, 270, 271, 272, 273, 277, 278, 279, 280, 304, 305, 306, 310, 312, 313, 314, 315, 316, 317, 321, 323, 324, 327, 342, 461, 462, 465, 466, 467, 468, 469, 470, 471, 472, 473, 474, 475, 476, 479, 525, 526, 527, 530, 532, 533, 536, 538, 539], [0.1624, 0.1555, 0.07004, 0.05936, 0.1672, 0.1624, 0.8448, 0.7111, 0.5263, 0.05619, 0.09268, 0.5228, 0.6712, 0.7989, 0.0355, 0.09094, 0.07128, 0.07444, 0.04072, 0.2189, 0.1432, 0.07586, 0.6101, 0.491, 0.4812, 0.3935, 0.1687, 0.4102, 0.01526, 0.1901, 0.05093, 0.03906, 0.2329, 0.2143, 0.3704, 0.0006212, 0.08456, 0.09452, 0.2197, 0.2336, 0.363, 0.1248, 0.1383, 0.3092, 0.3135, 0.02157, 0.05319, 0.009025, 0.02717, 0.2105, 0.2533, 0.1052, 0.309, 0.08456, 0.1939, 0.1066, 0.08261, 0.02593, 0.04809, 0.07446, 0.05838, 0.01092, 0.07776, 0.08121, 0.03502, 0.02968, 0.08121, 0.08359, 0.0266, 0.005462, 0.004513]): _vg.add([_i], _w, 'REPLACE')
_vg = ob_cube.vertex_groups.new(name='Bone.017')
for _i, _w in zip([224, 225, 226, 227, 228, 229, 232, 234, 235, 236, 237, 238, 240, 241, 242, 243, 250, 251, 252, 253, 262, 263, 264, 265, 271, 272, 273, 278, 280, 281, 282, 283, 284, 285, 286, 287, 301, 302, 465, 466, 467, 468, 469, 470], [0.08518, 0.1313, 0.5498, 0.122, 0.481, 0.01161, 0.004451, 0.09695, 0.1262, 0.1036, 0.5469, 0.4824, 0.9456, 0.8645, 0.8703, 0.823, 0.5674, 0.6896, 0.8801, 0.2795, 0.02185, 0.0358, 0.1404, 0.1536, 0.01477, 0.009383, 0.009935, 0.008491, 0.7362, 0.9197, 0.9447, 0.9184, 0.9076, 0.1641, 0.1482, 0.7928, 0.01113, 0.002576, 0.0472, 0.07328, 0.1937, 0.1232, 0.2017, 0.1286]): _vg.add([_i], _w, 'REPLACE')
_vg = ob_cube.vertex_groups.new(name='Bone.018')
for _i, _w in zip([226, 228, 237, 238, 250, 251, 252, 253, 262, 263, 264, 265, 280, 281, 282, 283, 284, 285, 286, 287, 299, 300, 301, 302], [0.4469, 0.5171, 0.4508, 0.5169, 0.1101, 0.119, 0.01046, 0.01428, 0.9626, 0.9538, 0.8584, 0.8419, 0.212, 0.06419, 0.05062, 0.06593, 0.07048, 0.8066, 0.8388, 0.1991, 0.9895, 0.9865, 0.9644, 0.9711]): _vg.add([_i], _w, 'REPLACE')
_m = ob_cube.modifiers.new('Armature', 'ARMATURE')
_m.object = ob_armature
ob_camera.location = (7.481, -6.508, 5.344)
ob_camera.rotation_euler = (1.109, 0.0, 0.8149)
ob_camera.lock_rotations_4d = False
ob_camera.empty_display_type = 'ARROWS'
ob_camera.color = (0.0, 0.0, 0.0, 0.0)
ob_camera.display_type = 'WIRE'
ob_camera.lineart.crease_threshold = 0.0

# ---- collection membership
col_collection_1.objects.link(ob_armature)
col_collection_1.objects.link(ob_cube)
col_collection_1.objects.link(ob_camera)

# ---- scene / render settings (as saved in the file)
scene.camera = ob_camera
scene.frame_start = 1; scene.frame_end = 60; scene.frame_set(23)
scene.render.engine = 'BLENDER_EEVEE_NEXT'
scene.render.resolution_percentage = 50
scene.render.dither_intensity = 0.0
scene.cycles.use_denoising = False
scene.cycles.samples = 128
scene.cycles.sampling_pattern = 'TABULATED_SOBOL'
scene.cycles.use_adaptive_sampling = False
scene.cycles.use_light_tree = False
scene.cycles.blur_glossy = 0.0
scene.cycles.sample_clamp_indirect = 0.0
scene.view_settings.view_transform = 'Standard'
bpy.context.view_layer.update()

# ---- added for rendering (the .blend has no usable light): sun
light_auto_sun = bpy.data.lights.new('AutoSun', 'SUN')
light_auto_sun.energy = 3.0
light_auto_sun.angle = 0.0523599
ob_auto_sun = bpy.data.objects.new('AutoSun', light_auto_sun)
scene.collection.objects.link(ob_auto_sun)
ob_auto_sun.rotation_euler = (0.872665, 0.174533, 0.523599)
bpy.context.view_layer.update()
